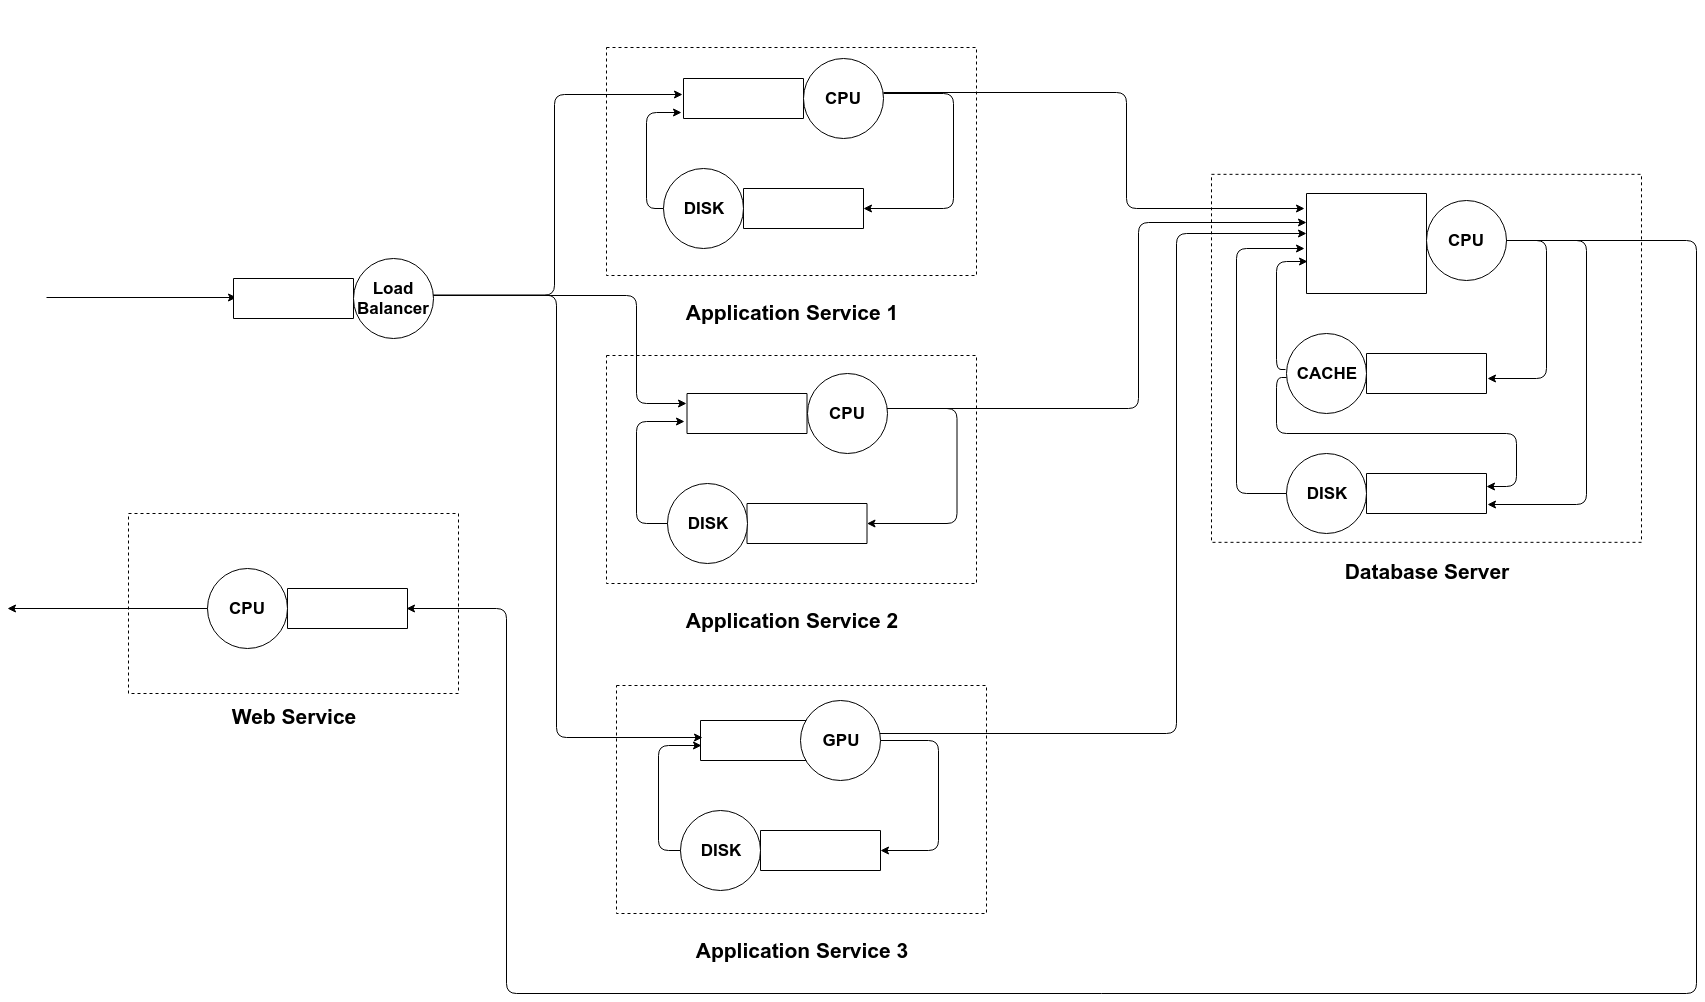

The diagram above was exported from draw.io. Its source (the exported page's mxGraphModel, read from the mxfile embedded in the PNG):
<mxGraphModel dx="2244" dy="1876" grid="1" gridSize="10" guides="1" tooltips="1" connect="1" arrows="1" fold="1" page="1" pageScale="1" pageWidth="850" pageHeight="1100" math="0" shadow="0">
  <root>
    <mxCell id="0" />
    <mxCell id="1" parent="0" />
    <mxCell id="0LzAsc3RYmHuS0BiDplA-1" value="" style="endArrow=classic;html=1;" parent="1" edge="1">
      <mxGeometry width="50" height="50" relative="1" as="geometry">
        <mxPoint x="-390" y="264" as="sourcePoint" />
        <mxPoint x="-200" y="264" as="targetPoint" />
      </mxGeometry>
    </mxCell>
    <mxCell id="RsfdeEAe4URGb_1u_pcB-13" value="" style="verticalLabelPosition=bottom;verticalAlign=top;html=1;shape=mxgraph.basic.rect;fillColor=#ffffff;fillColor2=none;strokeColor=#000000;strokeWidth=1;size=20;indent=5;" parent="1" vertex="1">
      <mxGeometry x="247" y="45" width="120" height="40" as="geometry" />
    </mxCell>
    <mxCell id="RsfdeEAe4URGb_1u_pcB-14" value="&lt;b&gt;&lt;font style=&quot;font-size: 17px&quot;&gt;CPU&lt;/font&gt;&lt;/b&gt;" style="ellipse;whiteSpace=wrap;html=1;aspect=fixed;" parent="1" vertex="1">
      <mxGeometry x="367" y="25" width="80" height="80" as="geometry" />
    </mxCell>
    <mxCell id="RsfdeEAe4URGb_1u_pcB-21" value="" style="verticalLabelPosition=bottom;verticalAlign=top;html=1;shape=mxgraph.basic.rect;fillColor=#ffffff;fillColor2=none;strokeColor=#000000;strokeWidth=1;size=20;indent=5;" parent="1" vertex="1">
      <mxGeometry x="307" y="155" width="120" height="40" as="geometry" />
    </mxCell>
    <mxCell id="RsfdeEAe4URGb_1u_pcB-22" value="&lt;b&gt;&lt;font style=&quot;font-size: 17px&quot;&gt;DISK&lt;/font&gt;&lt;/b&gt;" style="ellipse;whiteSpace=wrap;html=1;aspect=fixed;" parent="1" vertex="1">
      <mxGeometry x="227" y="135" width="80" height="80" as="geometry" />
    </mxCell>
    <mxCell id="RsfdeEAe4URGb_1u_pcB-23" value="" style="verticalLabelPosition=bottom;verticalAlign=top;html=1;shape=mxgraph.basic.rect;fillColor=#ffffff;fillColor2=none;strokeColor=#000000;strokeWidth=1;size=20;indent=5;" parent="1" vertex="1">
      <mxGeometry x="264" y="687" width="120" height="40" as="geometry" />
    </mxCell>
    <mxCell id="RsfdeEAe4URGb_1u_pcB-24" value="&lt;b&gt;&lt;font style=&quot;font-size: 17px&quot;&gt;GPU&lt;/font&gt;&lt;/b&gt;" style="ellipse;whiteSpace=wrap;html=1;aspect=fixed;" parent="1" vertex="1">
      <mxGeometry x="364" y="667" width="80" height="80" as="geometry" />
    </mxCell>
    <mxCell id="RsfdeEAe4URGb_1u_pcB-25" value="" style="verticalLabelPosition=bottom;verticalAlign=top;html=1;shape=mxgraph.basic.rect;fillColor=#ffffff;fillColor2=none;strokeColor=#000000;strokeWidth=1;size=20;indent=5;" parent="1" vertex="1">
      <mxGeometry x="324" y="797" width="120" height="40" as="geometry" />
    </mxCell>
    <mxCell id="RsfdeEAe4URGb_1u_pcB-26" value="&lt;b&gt;&lt;font style=&quot;font-size: 17px&quot;&gt;DISK&lt;/font&gt;&lt;/b&gt;" style="ellipse;whiteSpace=wrap;html=1;aspect=fixed;" parent="1" vertex="1">
      <mxGeometry x="244" y="777" width="80" height="80" as="geometry" />
    </mxCell>
    <mxCell id="RsfdeEAe4URGb_1u_pcB-27" value="" style="verticalLabelPosition=bottom;verticalAlign=top;html=1;shape=mxgraph.basic.rect;fillColor=#ffffff;fillColor2=none;strokeColor=#000000;strokeWidth=1;size=20;indent=5;" parent="1" vertex="1">
      <mxGeometry x="870" y="160" width="120" height="100" as="geometry" />
    </mxCell>
    <mxCell id="RsfdeEAe4URGb_1u_pcB-28" value="&lt;span style=&quot;font-size: 17px&quot;&gt;&lt;b&gt;CPU&lt;/b&gt;&lt;/span&gt;" style="ellipse;whiteSpace=wrap;html=1;aspect=fixed;" parent="1" vertex="1">
      <mxGeometry x="990" y="167" width="80" height="80" as="geometry" />
    </mxCell>
    <mxCell id="RsfdeEAe4URGb_1u_pcB-29" value="" style="verticalLabelPosition=bottom;verticalAlign=top;html=1;shape=mxgraph.basic.rect;fillColor=#ffffff;fillColor2=none;strokeColor=#000000;strokeWidth=1;size=20;indent=5;" parent="1" vertex="1">
      <mxGeometry x="930" y="320" width="120" height="40" as="geometry" />
    </mxCell>
    <mxCell id="RsfdeEAe4URGb_1u_pcB-30" value="&lt;b&gt;&lt;font style=&quot;font-size: 17px&quot;&gt;CACHE&lt;/font&gt;&lt;/b&gt;" style="ellipse;whiteSpace=wrap;html=1;aspect=fixed;" parent="1" vertex="1">
      <mxGeometry x="850" y="300" width="80" height="80" as="geometry" />
    </mxCell>
    <mxCell id="RsfdeEAe4URGb_1u_pcB-31" value="" style="verticalLabelPosition=bottom;verticalAlign=top;html=1;shape=mxgraph.basic.rect;fillColor=#ffffff;fillColor2=none;strokeColor=#000000;strokeWidth=1;size=20;indent=5;" parent="1" vertex="1">
      <mxGeometry x="930" y="440" width="120" height="40" as="geometry" />
    </mxCell>
    <mxCell id="RsfdeEAe4URGb_1u_pcB-32" value="&lt;b&gt;&lt;font style=&quot;font-size: 17px&quot;&gt;DISK&lt;/font&gt;&lt;/b&gt;" style="ellipse;whiteSpace=wrap;html=1;aspect=fixed;" parent="1" vertex="1">
      <mxGeometry x="850" y="420" width="80" height="80" as="geometry" />
    </mxCell>
    <mxCell id="RsfdeEAe4URGb_1u_pcB-33" value="" style="edgeStyle=elbowEdgeStyle;elbow=horizontal;endArrow=classic;html=1;exitX=1;exitY=0.5;exitDx=0;exitDy=0;entryX=0.017;entryY=0.425;entryDx=0;entryDy=0;entryPerimeter=0;" parent="1" target="RsfdeEAe4URGb_1u_pcB-23" edge="1">
      <mxGeometry width="50" height="50" relative="1" as="geometry">
        <mxPoint x="-10.142857142856883" y="261.7142857142858" as="sourcePoint" />
        <mxPoint x="80" y="215" as="targetPoint" />
        <Array as="points">
          <mxPoint x="120" y="480" />
        </Array>
      </mxGeometry>
    </mxCell>
    <mxCell id="RsfdeEAe4URGb_1u_pcB-35" value="" style="edgeStyle=elbowEdgeStyle;elbow=vertical;endArrow=classic;html=1;exitX=0;exitY=0.5;exitDx=0;exitDy=0;entryX=-0.017;entryY=0.85;entryDx=0;entryDy=0;entryPerimeter=0;" parent="1" source="RsfdeEAe4URGb_1u_pcB-22" target="RsfdeEAe4URGb_1u_pcB-13" edge="1">
      <mxGeometry width="50" height="50" relative="1" as="geometry">
        <mxPoint x="551" y="67" as="sourcePoint" />
        <mxPoint x="330" y="65" as="targetPoint" />
        <Array as="points">
          <mxPoint x="210" y="90" />
          <mxPoint x="270" y="120" />
          <mxPoint x="250" y="120" />
        </Array>
      </mxGeometry>
    </mxCell>
    <mxCell id="RsfdeEAe4URGb_1u_pcB-36" value="" style="edgeStyle=elbowEdgeStyle;elbow=horizontal;endArrow=classic;html=1;exitX=1;exitY=0.5;exitDx=0;exitDy=0;entryX=-0.008;entryY=0.4;entryDx=0;entryDy=0;entryPerimeter=0;" parent="1" target="RsfdeEAe4URGb_1u_pcB-13" edge="1">
      <mxGeometry width="50" height="50" relative="1" as="geometry">
        <mxPoint x="-10.142857142856883" y="261.7142857142858" as="sourcePoint" />
        <mxPoint x="-280" y="660" as="targetPoint" />
      </mxGeometry>
    </mxCell>
    <mxCell id="RsfdeEAe4URGb_1u_pcB-37" value="" style="edgeStyle=elbowEdgeStyle;elbow=horizontal;endArrow=classic;html=1;entryX=1.008;entryY=0.625;entryDx=0;entryDy=0;entryPerimeter=0;" parent="1" source="RsfdeEAe4URGb_1u_pcB-28" target="RsfdeEAe4URGb_1u_pcB-29" edge="1">
      <mxGeometry width="50" height="50" relative="1" as="geometry">
        <mxPoint x="20" y="720" as="sourcePoint" />
        <mxPoint x="70" y="670" as="targetPoint" />
        <Array as="points">
          <mxPoint x="1110" y="320" />
        </Array>
      </mxGeometry>
    </mxCell>
    <mxCell id="RsfdeEAe4URGb_1u_pcB-38" value="" style="edgeStyle=elbowEdgeStyle;elbow=horizontal;endArrow=classic;html=1;entryX=1.006;entryY=0.771;entryDx=0;entryDy=0;entryPerimeter=0;exitX=1;exitY=0.5;exitDx=0;exitDy=0;" parent="1" source="RsfdeEAe4URGb_1u_pcB-28" target="RsfdeEAe4URGb_1u_pcB-31" edge="1">
      <mxGeometry width="50" height="50" relative="1" as="geometry">
        <mxPoint x="1070" y="230" as="sourcePoint" />
        <mxPoint x="1061" y="355" as="targetPoint" />
        <Array as="points">
          <mxPoint x="1150" y="330" />
        </Array>
      </mxGeometry>
    </mxCell>
    <mxCell id="RsfdeEAe4URGb_1u_pcB-39" value="" style="edgeStyle=elbowEdgeStyle;elbow=horizontal;endArrow=classic;html=1;exitX=-0.007;exitY=0.456;exitDx=0;exitDy=0;entryX=0.008;entryY=0.675;entryDx=0;entryDy=0;entryPerimeter=0;exitPerimeter=0;" parent="1" source="RsfdeEAe4URGb_1u_pcB-30" target="RsfdeEAe4URGb_1u_pcB-27" edge="1">
      <mxGeometry width="50" height="50" relative="1" as="geometry">
        <mxPoint x="1090" y="250" as="sourcePoint" />
        <mxPoint x="872" y="230" as="targetPoint" />
        <Array as="points">
          <mxPoint x="840" y="250" />
          <mxPoint x="800" y="280" />
          <mxPoint x="850" y="220" />
          <mxPoint x="830" y="220" />
          <mxPoint x="810" y="300" />
          <mxPoint x="850" y="220" />
          <mxPoint x="840" y="220" />
          <mxPoint x="770" y="270" />
        </Array>
      </mxGeometry>
    </mxCell>
    <mxCell id="RsfdeEAe4URGb_1u_pcB-40" value="" style="edgeStyle=elbowEdgeStyle;elbow=horizontal;endArrow=classic;html=1;exitX=0;exitY=0.5;exitDx=0;exitDy=0;" parent="1" source="RsfdeEAe4URGb_1u_pcB-32" edge="1">
      <mxGeometry width="50" height="50" relative="1" as="geometry">
        <mxPoint x="510" y="340" as="sourcePoint" />
        <mxPoint x="868" y="215" as="targetPoint" />
        <Array as="points">
          <mxPoint x="800" y="340" />
          <mxPoint x="430" y="270" />
        </Array>
      </mxGeometry>
    </mxCell>
    <mxCell id="RsfdeEAe4URGb_1u_pcB-44" value="" style="verticalLabelPosition=bottom;verticalAlign=top;html=1;shape=mxgraph.basic.rect;fillColor=#ffffff;fillColor2=none;strokeColor=#000000;strokeWidth=1;size=20;indent=5;" parent="1" vertex="1">
      <mxGeometry x="-149" y="555" width="120" height="40" as="geometry" />
    </mxCell>
    <mxCell id="RsfdeEAe4URGb_1u_pcB-45" value="&lt;b&gt;&lt;font style=&quot;font-size: 17px&quot;&gt;CPU&lt;/font&gt;&lt;/b&gt;" style="ellipse;whiteSpace=wrap;html=1;aspect=fixed;" parent="1" vertex="1">
      <mxGeometry x="-229" y="535" width="80" height="80" as="geometry" />
    </mxCell>
    <mxCell id="RsfdeEAe4URGb_1u_pcB-46" value="" style="endArrow=classic;html=1;exitX=0;exitY=0.5;exitDx=0;exitDy=0;" parent="1" source="RsfdeEAe4URGb_1u_pcB-45" edge="1">
      <mxGeometry width="50" height="50" relative="1" as="geometry">
        <mxPoint x="-359" y="685" as="sourcePoint" />
        <mxPoint x="-429" y="575" as="targetPoint" />
      </mxGeometry>
    </mxCell>
    <mxCell id="RsfdeEAe4URGb_1u_pcB-47" value="" style="edgeStyle=elbowEdgeStyle;elbow=vertical;endArrow=classic;html=1;exitX=1;exitY=0.5;exitDx=0;exitDy=0;" parent="1" source="RsfdeEAe4URGb_1u_pcB-24" target="RsfdeEAe4URGb_1u_pcB-25" edge="1">
      <mxGeometry width="50" height="50" relative="1" as="geometry">
        <mxPoint x="-348" y="960" as="sourcePoint" />
        <mxPoint x="376" y="774" as="targetPoint" />
        <Array as="points">
          <mxPoint x="502" y="740" />
          <mxPoint x="462" y="750" />
        </Array>
      </mxGeometry>
    </mxCell>
    <mxCell id="RsfdeEAe4URGb_1u_pcB-71" value="" style="edgeStyle=elbowEdgeStyle;elbow=horizontal;endArrow=classic;html=1;" parent="1" target="RsfdeEAe4URGb_1u_pcB-21" edge="1">
      <mxGeometry width="50" height="50" relative="1" as="geometry">
        <mxPoint x="447" y="60" as="sourcePoint" />
        <mxPoint x="-283" y="805" as="targetPoint" />
        <Array as="points">
          <mxPoint x="517" y="115" />
        </Array>
      </mxGeometry>
    </mxCell>
    <mxCell id="RsfdeEAe4URGb_1u_pcB-72" value="" style="verticalLabelPosition=bottom;verticalAlign=top;html=1;shape=mxgraph.basic.rect;fillColor=#ffffff;fillColor2=none;strokeColor=#000000;strokeWidth=1;size=20;indent=5;" parent="1" vertex="1">
      <mxGeometry x="250.5" y="360" width="120" height="40" as="geometry" />
    </mxCell>
    <mxCell id="TCzEeO04Ai6Fsf5AOM5w-20" value="" style="endArrow=classic;html=1;exitX=0;exitY=0.5;exitDx=0;exitDy=0;entryX=0.008;entryY=0.625;entryDx=0;entryDy=0;entryPerimeter=0;" parent="1" source="RsfdeEAe4URGb_1u_pcB-26" target="RsfdeEAe4URGb_1u_pcB-23" edge="1">
      <mxGeometry width="50" height="50" relative="1" as="geometry">
        <mxPoint x="249" y="590" as="sourcePoint" />
        <mxPoint x="299" y="540" as="targetPoint" />
        <Array as="points">
          <mxPoint x="222" y="817" />
          <mxPoint x="222" y="712" />
        </Array>
      </mxGeometry>
    </mxCell>
    <mxCell id="RsfdeEAe4URGb_1u_pcB-73" value="&lt;b&gt;&lt;font style=&quot;font-size: 17px&quot;&gt;CPU&lt;/font&gt;&lt;/b&gt;" style="ellipse;whiteSpace=wrap;html=1;aspect=fixed;" parent="1" vertex="1">
      <mxGeometry x="370.5" y="340" width="80" height="80" as="geometry" />
    </mxCell>
    <mxCell id="RsfdeEAe4URGb_1u_pcB-74" value="" style="verticalLabelPosition=bottom;verticalAlign=top;html=1;shape=mxgraph.basic.rect;fillColor=#ffffff;fillColor2=none;strokeColor=#000000;strokeWidth=1;size=20;indent=5;" parent="1" vertex="1">
      <mxGeometry x="310.5" y="470" width="120" height="40" as="geometry" />
    </mxCell>
    <mxCell id="RsfdeEAe4URGb_1u_pcB-75" value="&lt;b&gt;&lt;font style=&quot;font-size: 17px&quot;&gt;DISK&lt;/font&gt;&lt;/b&gt;" style="ellipse;whiteSpace=wrap;html=1;aspect=fixed;" parent="1" vertex="1">
      <mxGeometry x="230.5" y="450" width="80" height="80" as="geometry" />
    </mxCell>
    <mxCell id="RsfdeEAe4URGb_1u_pcB-77" value="" style="edgeStyle=elbowEdgeStyle;elbow=horizontal;endArrow=classic;html=1;" parent="1" target="RsfdeEAe4URGb_1u_pcB-74" edge="1">
      <mxGeometry width="50" height="50" relative="1" as="geometry">
        <mxPoint x="450.5" y="375" as="sourcePoint" />
        <mxPoint x="-279.5" y="1120" as="targetPoint" />
        <Array as="points">
          <mxPoint x="520.5" y="430" />
        </Array>
      </mxGeometry>
    </mxCell>
    <mxCell id="RsfdeEAe4URGb_1u_pcB-78" value="" style="edgeStyle=segmentEdgeStyle;endArrow=classic;html=1;entryX=-0.004;entryY=0.25;entryDx=0;entryDy=0;entryPerimeter=0;" parent="1" target="RsfdeEAe4URGb_1u_pcB-72" edge="1">
      <mxGeometry width="50" height="50" relative="1" as="geometry">
        <mxPoint x="-10" y="262" as="sourcePoint" />
        <mxPoint x="252" y="382" as="targetPoint" />
        <Array as="points">
          <mxPoint x="-10" y="262" />
          <mxPoint x="200" y="262" />
          <mxPoint x="200" y="370" />
        </Array>
      </mxGeometry>
    </mxCell>
    <mxCell id="RsfdeEAe4URGb_1u_pcB-80" value="" style="edgeStyle=segmentEdgeStyle;endArrow=classic;html=1;" parent="1" source="RsfdeEAe4URGb_1u_pcB-24" target="RsfdeEAe4URGb_1u_pcB-27" edge="1">
      <mxGeometry width="50" height="50" relative="1" as="geometry">
        <mxPoint x="450" y="700" as="sourcePoint" />
        <mxPoint x="860" y="220" as="targetPoint" />
        <Array as="points">
          <mxPoint x="740" y="700" />
          <mxPoint x="740" y="200" />
        </Array>
      </mxGeometry>
    </mxCell>
    <mxCell id="TCzEeO04Ai6Fsf5AOM5w-24" value="" style="endArrow=classic;html=1;" parent="1" edge="1">
      <mxGeometry width="50" height="50" relative="1" as="geometry">
        <mxPoint x="462" y="375" as="sourcePoint" />
        <mxPoint x="870" y="189" as="targetPoint" />
        <Array as="points">
          <mxPoint x="702" y="375" />
          <mxPoint x="702" y="189" />
        </Array>
      </mxGeometry>
    </mxCell>
    <mxCell id="RsfdeEAe4URGb_1u_pcB-85" value="&lt;font style=&quot;font-size: 21px&quot;&gt;&lt;br&gt;&lt;br&gt;&lt;br&gt;&lt;br&gt;&lt;br&gt;&lt;br&gt;&lt;br&gt;&lt;br&gt;&lt;br&gt;&lt;b&gt;Web Service&lt;/b&gt;&lt;/font&gt;&lt;br&gt;" style="rounded=0;whiteSpace=wrap;html=1;dashed=1;fillColor=none;" parent="1" vertex="1">
      <mxGeometry x="-308" y="480" width="330" height="180" as="geometry" />
    </mxCell>
    <mxCell id="TCzEeO04Ai6Fsf5AOM5w-26" value="" style="endArrow=classic;html=1;exitX=1;exitY=0.425;exitDx=0;exitDy=0;exitPerimeter=0;entryX=-0.017;entryY=0.15;entryDx=0;entryDy=0;entryPerimeter=0;" parent="1" source="RsfdeEAe4URGb_1u_pcB-14" target="RsfdeEAe4URGb_1u_pcB-27" edge="1">
      <mxGeometry width="50" height="50" relative="1" as="geometry">
        <mxPoint x="600" y="110" as="sourcePoint" />
        <mxPoint x="650" y="60" as="targetPoint" />
        <Array as="points">
          <mxPoint x="690" y="59" />
          <mxPoint x="690" y="175" />
        </Array>
      </mxGeometry>
    </mxCell>
    <mxCell id="TCzEeO04Ai6Fsf5AOM5w-27" value="" style="endArrow=classic;html=1;exitX=0;exitY=0.5;exitDx=0;exitDy=0;entryX=-0.021;entryY=0.7;entryDx=0;entryDy=0;entryPerimeter=0;" parent="1" source="RsfdeEAe4URGb_1u_pcB-75" target="RsfdeEAe4URGb_1u_pcB-72" edge="1">
      <mxGeometry width="50" height="50" relative="1" as="geometry">
        <mxPoint x="150" y="480" as="sourcePoint" />
        <mxPoint x="200" y="430" as="targetPoint" />
        <Array as="points">
          <mxPoint x="200" y="490" />
          <mxPoint x="200" y="388" />
        </Array>
      </mxGeometry>
    </mxCell>
    <mxCell id="RsfdeEAe4URGb_1u_pcB-87" value="&lt;font style=&quot;font-size: 21px&quot;&gt;&lt;br&gt;&lt;br&gt;&lt;br&gt;&lt;br&gt;&lt;br&gt;&lt;br&gt;&lt;br&gt;&lt;br&gt;&lt;br&gt;&lt;br&gt;&lt;br&gt;&lt;br&gt;&lt;b&gt;Application Service 3&lt;/b&gt;&lt;/font&gt;&lt;br&gt;" style="rounded=0;whiteSpace=wrap;html=1;dashed=1;fillColor=none;" parent="1" vertex="1">
      <mxGeometry x="180" y="652" width="370" height="228" as="geometry" />
    </mxCell>
    <mxCell id="RsfdeEAe4URGb_1u_pcB-88" value="&lt;font style=&quot;font-size: 21px&quot;&gt;&lt;br&gt;&lt;br&gt;&lt;br&gt;&lt;br&gt;&lt;br&gt;&lt;br&gt;&lt;br&gt;&lt;br&gt;&lt;br&gt;&lt;br&gt;&lt;br&gt;&lt;br&gt;&lt;b&gt;Application Service 2&lt;/b&gt;&lt;/font&gt;&lt;br&gt;" style="rounded=0;whiteSpace=wrap;html=1;dashed=1;fillColor=none;" parent="1" vertex="1">
      <mxGeometry x="170" y="322" width="370" height="228" as="geometry" />
    </mxCell>
    <mxCell id="RsfdeEAe4URGb_1u_pcB-89" value="&lt;font style=&quot;font-size: 21px&quot;&gt;&lt;br&gt;&lt;br&gt;&lt;br&gt;&lt;br&gt;&lt;br&gt;&lt;br&gt;&lt;br&gt;&lt;br&gt;&lt;br&gt;&lt;br&gt;&lt;br&gt;&lt;br&gt;&lt;b&gt;Application Service 1&lt;/b&gt;&lt;/font&gt;&lt;br&gt;" style="rounded=0;whiteSpace=wrap;html=1;dashed=1;fillColor=none;" parent="1" vertex="1">
      <mxGeometry x="170" y="14" width="370" height="228" as="geometry" />
    </mxCell>
    <mxCell id="RsfdeEAe4URGb_1u_pcB-91" value="&lt;font style=&quot;font-size: 21px&quot;&gt;&lt;br&gt;&lt;br&gt;&lt;br&gt;&lt;br&gt;&lt;br&gt;&lt;br&gt;&lt;br&gt;&lt;br&gt;&lt;br&gt;&lt;br&gt;&lt;br&gt;&lt;br&gt;&lt;br&gt;&lt;br&gt;&lt;br&gt;&lt;br&gt;&lt;br&gt;&lt;b&gt;Database Server&lt;/b&gt;&lt;/font&gt;&lt;br&gt;" style="rounded=0;whiteSpace=wrap;html=1;dashed=1;fillColor=none;" parent="1" vertex="1">
      <mxGeometry x="775" y="140.83321126302087" width="430" height="368" as="geometry" />
    </mxCell>
    <mxCell id="TCzEeO04Ai6Fsf5AOM5w-28" value="" style="endArrow=classic;html=1;entryX=0.992;entryY=0.5;entryDx=0;entryDy=0;entryPerimeter=0;" parent="1" target="RsfdeEAe4URGb_1u_pcB-44" edge="1">
      <mxGeometry width="50" height="50" relative="1" as="geometry">
        <mxPoint x="1070" y="207" as="sourcePoint" />
        <mxPoint x="1269" y="330" as="targetPoint" />
        <Array as="points">
          <mxPoint x="1260" y="207" />
          <mxPoint x="1260" y="960" />
          <mxPoint x="70" y="960" />
          <mxPoint x="70" y="575" />
        </Array>
      </mxGeometry>
    </mxCell>
    <mxCell id="F6ZuOIPfKeSvXqu7zJDu-1" value="" style="endArrow=classic;html=1;exitX=-0.005;exitY=0.545;exitDx=0;exitDy=0;entryX=1;entryY=0.325;entryDx=0;entryDy=0;entryPerimeter=0;exitPerimeter=0;" parent="1" source="RsfdeEAe4URGb_1u_pcB-30" target="RsfdeEAe4URGb_1u_pcB-31" edge="1">
      <mxGeometry width="50" height="50" relative="1" as="geometry">
        <mxPoint x="660" y="300" as="sourcePoint" />
        <mxPoint x="1060" y="453" as="targetPoint" />
        <Array as="points">
          <mxPoint x="840" y="344" />
          <mxPoint x="840" y="400" />
          <mxPoint x="1080" y="400" />
          <mxPoint x="1080" y="453" />
        </Array>
      </mxGeometry>
    </mxCell>
    <mxCell id="3Eci890F2oaYL6FRVEtB-1" value="" style="verticalLabelPosition=bottom;verticalAlign=top;html=1;shape=mxgraph.basic.rect;fillColor=#ffffff;fillColor2=none;strokeColor=#000000;strokeWidth=1;size=20;indent=5;" parent="1" vertex="1">
      <mxGeometry x="-203" y="245" width="120" height="40" as="geometry" />
    </mxCell>
    <mxCell id="3Eci890F2oaYL6FRVEtB-2" value="&lt;b&gt;&lt;font style=&quot;font-size: 17px&quot;&gt;Load Balancer&lt;/font&gt;&lt;/b&gt;" style="ellipse;whiteSpace=wrap;html=1;aspect=fixed;" parent="1" vertex="1">
      <mxGeometry x="-83" y="225" width="80" height="80" as="geometry" />
    </mxCell>
  </root>
</mxGraphModel>